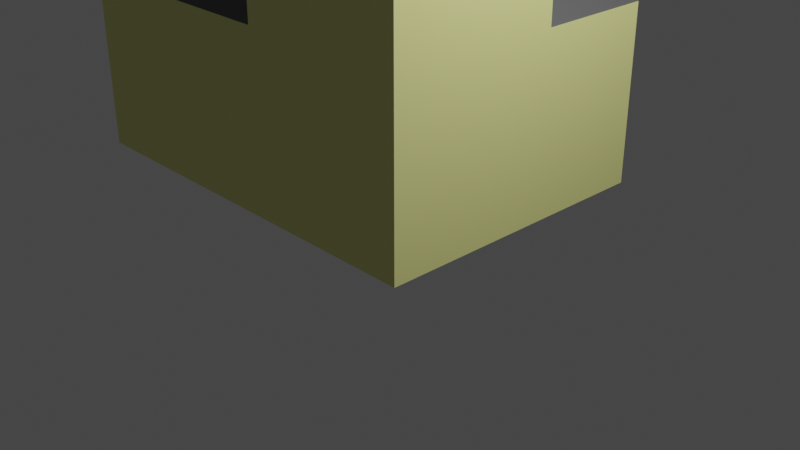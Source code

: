 # Source: Different_Meterials.blend  (saved by Blender 2.82.7; exported with 4.5.12 LTS)
import bpy
from mathutils import Matrix  # noqa: F401  (used for matrix-valued properties, if any)

bpy.ops.wm.read_factory_settings(use_empty=True)
scene = bpy.context.scene
scene.name = 'Scene'

# ---- collections
col_collection = bpy.data.collections.new('Collection'); scene.collection.children.link(col_collection)

# ---- materials (node trees are filled in below, after node groups)
mat_wall = bpy.data.materials.new('Wall')
mat_wall.use_transparent_shadow = False
mat_roof = bpy.data.materials.new('Roof')
mat_roof.use_transparent_shadow = False

# ---- material node trees
mat_wall.use_nodes = True; mat_wall.node_tree.nodes.clear()
_N = mat_wall.node_tree.nodes; _L = mat_wall.node_tree.links
n0 = _N.new('ShaderNodeOutputMaterial'); n0.name = 'Material Output'; n0.location = (300, 300)
n1 = _N.new('ShaderNodeBsdfPrincipled'); n1.name = 'Principled BSDF'; n1.location = (10, 300)
n1.distribution = 'GGX'
n1.subsurface_method = 'BURLEY'
n1.inputs[0].default_value = (0.7915, 0.8, 0.2942, 1.0)
n1.inputs[3].default_value = 1.45
n1.inputs[27].default_value = (0.0, 0.0, 0.0, 1.0)
n1.inputs[28].default_value = 1.0
_L.new(n1.outputs[0], n0.inputs[0])
n0.is_active_output = True
mat_roof.use_nodes = True; mat_roof.node_tree.nodes.clear()
_N = mat_roof.node_tree.nodes; _L = mat_roof.node_tree.links
n0 = _N.new('ShaderNodeOutputMaterial'); n0.name = 'Material Output'; n0.location = (300, 300)
n1 = _N.new('ShaderNodeBsdfPrincipled'); n1.name = 'Principled BSDF'; n1.location = (10, 300)
n1.distribution = 'GGX'
n1.subsurface_method = 'BURLEY'
n1.inputs[0].default_value = (0.09285, 0.09285, 0.09285, 1.0)
n1.inputs[3].default_value = 1.45
n1.inputs[27].default_value = (0.0, 0.0, 0.0, 1.0)
n1.inputs[28].default_value = 1.0
_L.new(n1.outputs[0], n0.inputs[0])
n0.is_active_output = True

# ---- world
world_world = bpy.data.worlds.new('World'); scene.world = world_world
world_world.use_nodes = True; world_world.node_tree.nodes.clear()
_N = world_world.node_tree.nodes; _L = world_world.node_tree.links
n0 = _N.new('ShaderNodeOutputWorld'); n0.name = 'World Output'; n0.location = (300, 300)
n1 = _N.new('ShaderNodeBackground'); n1.name = 'Background'; n1.location = (10, 300)
n1.inputs[0].default_value = (0.05088, 0.05088, 0.05088, 1.0)
_L.new(n1.outputs[0], n0.inputs[0])
n0.is_active_output = True
world_world.color = (0.05088, 0.05088, 0.05088)
world_world.use_sun_shadow = False
world_world.sun_shadow_jitter_overblur = 0.0

# ---- cameras
cam_camera = bpy.data.cameras.new('Camera')
cam_camera.clip_end = 100.0
cam_camera.ortho_scale = 7.314

# ---- lights
light_light = bpy.data.lights.new('Light', 'POINT')
light_light.transmission_factor = 0.0
light_light.energy = 1000.0
light_light.shadow_soft_size = 0.1
light_light.shadow_maximum_resolution = 0.006
light_light.use_absolute_resolution = True

# ---- meshes
me_cube_001 = bpy.data.meshes.new('Cube.001')
me_cube_001.from_pydata([(-1.0, -1.0, 0.0), (-1.0, -1.0, 2.0), (-1.0, 1.0, 0.0), (-1.0, 1.0, 2.0), (1.0, -1.0, 0.0), (1.0, -1.0, 2.0), (1.0, 1.0, 0.0), (1.0, 1.0, 2.0), (-1.0, -1.0, 4.251), (-1.0, 1.0, 4.251), (1.0, -1.0, 4.251), (1.0, 1.0, 4.251), (0.0, 0.0, 6.318), (-3.744, 1.0, 0.0), (-3.744, -1.0, 2.0), (-3.744, -1.0, 0.0), (-3.744, 1.0, 2.0), (-1.0, 0.0, 3.188), (-1.0, 0.0, 3.188), (-3.744, 0.0, 3.188), (-3.744, 0.0, 3.188), (-1.0, 2.363, 0.0), (-1.0, 2.363, 2.0), (1.0, 2.363, 0.0), (1.0, 2.363, 2.0), (0.03096, 0.8684, 2.813), (0.03096, 0.8684, 2.813), (0.03096, 2.231, 2.813), (0.03096, 2.231, 2.813)], [], [(1, 3, 18, 17), (7, 24, 28, 26), (6, 7, 5, 4), (4, 5, 1, 0), (2, 6, 4, 0), (3, 1, 8, 9), (11, 9, 12), (1, 5, 10, 8), (7, 3, 9, 11), (5, 7, 11, 10), (2, 0, 15, 13), (10, 11, 12), (9, 8, 12), (8, 10, 12), (15, 14, 16, 13), (3, 2, 13, 16), (0, 1, 14, 15), (17, 18, 20, 19), (14, 1, 17, 19), (16, 14, 19, 20), (3, 16, 20, 18), (21, 22, 24, 23), (2, 3, 22, 21), (7, 6, 23, 24), (6, 2, 21, 23), (25, 26, 28, 27), (24, 22, 27, 28), (3, 7, 26, 25), (22, 3, 25, 27)])
me_cube_001.polygons.foreach_set('material_index', [1, 1, 0, 0, 0, 0, 1, 0, 0, 0, 0, 1, 1, 1, 0, 0, 0, 1, 1, 1, 1, 0, 0, 0, 0, 1, 1, 1, 1])
_uv = me_cube_001.uv_layers.new(name='UVMap')
_uv.uv.foreach_set('vector', [0.625, 0.0, 0.625, 0.25, 0.625, 0.25, 0.625, 0.0, 0.625, 0.5, 0.625, 0.5, 0.625, 0.5, 0.625, 0.5, 0.375, 0.5, 0.625, 0.5, 0.625, 0.75, 0.375, 0.75, 0.375, 0.75, 0.625, 0.75, 0.625, 1.0, 0.375, 1.0, 0.125, 0.5, 0.375, 0.5, 0.375, 0.75, 0.125, 0.75, 0.625, 0.25, 0.625, 0.0, 0.625, 0.0, 0.625, 0.25, 0.625, 0.5, 0.625, 0.25, 0.625, 0.5, 0.625, 1.0, 0.625, 0.75, 0.625, 0.75, 0.625, 1.0, 0.625, 0.5, 0.625, 0.25, 0.625, 0.25, 0.625, 0.5, 0.625, 0.75, 0.625, 0.5, 0.625, 0.5, 0.625, 0.75, 0.125, 0.5, 0.125, 0.75, 0.125, 0.75, 0.125, 0.5, 0.625, 0.75, 0.625, 0.5, 0.625, 0.75, 0.625, 0.25, 0.625, 0.0, 0.625, 0.25, 0.625, 1.0, 0.625, 0.75, 0.625, 1.0, 0.375, 0.0, 0.625, 0.0, 0.625, 0.25, 0.375, 0.25, 0.625, 0.25, 0.375, 0.25, 0.375, 0.25, 0.625, 0.25, 0.375, 1.0, 0.625, 1.0, 0.625, 1.0, 0.375, 1.0, 0.625, 0.0, 0.625, 0.25, 0.625, 0.25, 0.625, 0.0, 0.625, 1.0, 0.625, 1.0, 0.625, 1.0, 0.625, 1.0, 0.625, 0.25, 0.625, 0.0, 0.625, 0.0, 0.625, 0.25, 0.625, 0.25, 0.625, 0.25, 0.625, 0.25, 0.625, 0.25, 0.375, 0.25, 0.625, 0.25, 0.625, 0.5, 0.375, 0.5, 0.375, 0.25, 0.625, 0.25, 0.625, 0.25, 0.375, 0.25, 0.625, 0.5, 0.375, 0.5, 0.375, 0.5, 0.625, 0.5, 0.375, 0.5, 0.125, 0.5, 0.125, 0.5, 0.375, 0.5, 0.625, 0.25, 0.625, 0.5, 0.625, 0.5, 0.625, 0.25, 0.625, 0.5, 0.625, 0.25, 0.625, 0.25, 0.625, 0.5, 0.625, 0.25, 0.625, 0.5, 0.625, 0.5, 0.625, 0.25, 0.625, 0.25, 0.625, 0.25, 0.625, 0.25, 0.625, 0.25])
me_cube_001.materials.append(mat_wall)
me_cube_001.materials.append(mat_roof)
me_cube_001.use_remesh_fix_poles = True
me_cube_001.use_remesh_preserve_attributes = False
me_cube_001.use_mirror_vertex_groups = False
me_cube_001.update()

# ---- objects
ob_light = bpy.data.objects.new('Light', light_light)
ob_camera = bpy.data.objects.new('Camera', cam_camera)
ob_church = bpy.data.objects.new('Church', me_cube_001)

# ---- transforms, parenting, visibility, modifiers, constraints
ob_light.location = (4.076, 1.005, 5.904)
ob_light.rotation_euler = (0.6503, 0.05522, 1.866)
ob_light.lock_rotations_4d = False
ob_light.empty_display_type = 'ARROWS'
ob_light.color = (0.0, 0.0, 0.0, 0.0)
ob_light.lineart.crease_threshold = 0.0
ob_camera.location = (7.359, -6.926, 4.958)
ob_camera.rotation_euler = (1.109, 0.0, 0.8149)
ob_camera.lock_rotations_4d = False
ob_camera.empty_display_type = 'ARROWS'
ob_camera.color = (0.0, 0.0, 0.0, 0.0)
ob_camera.display_type = 'WIRE'
ob_camera.lineart.crease_threshold = 0.0
ob_church.location = (0.0, 0.0, 0.0)
ob_church.lineart.crease_threshold = 0.0

# ---- collection membership
col_collection.objects.link(ob_light)
col_collection.objects.link(ob_camera)
col_collection.objects.link(ob_church)

# ---- scene / render settings (as saved in the file)
scene.camera = ob_camera
scene.frame_start = 1; scene.frame_end = 250; scene.frame_set(0)
scene.render.engine = 'BLENDER_EEVEE_NEXT'
scene.cycles.use_denoising = False
scene.cycles.samples = 128
scene.cycles.sampling_pattern = 'TABULATED_SOBOL'
scene.cycles.use_adaptive_sampling = False
scene.cycles.use_light_tree = False
scene.view_settings.view_transform = 'Filmic'
bpy.context.view_layer.update()
